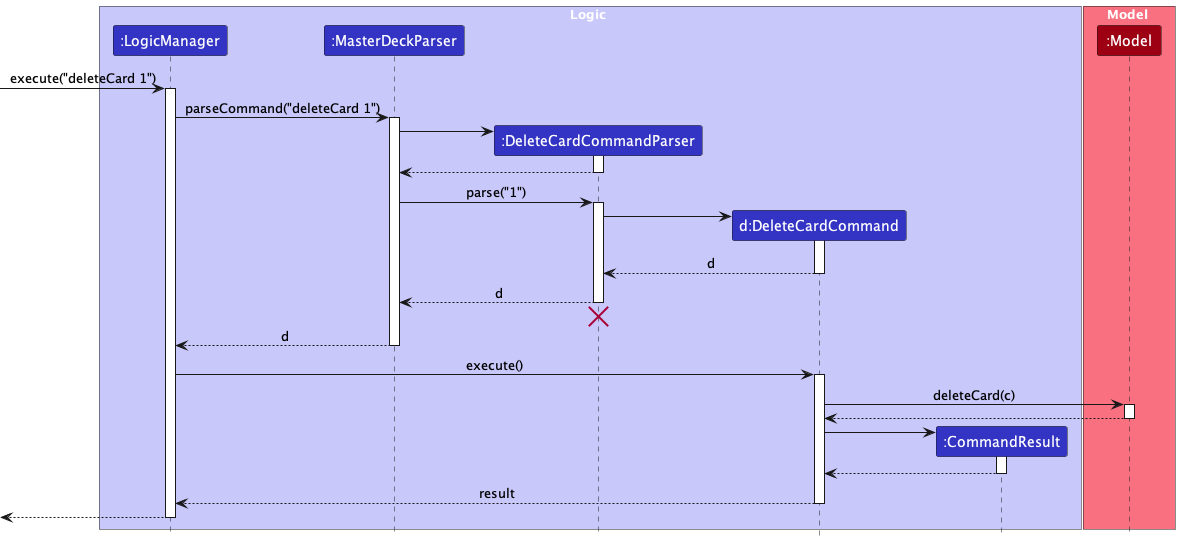

The diagram above was rendered by PlantUML. Its source (embedded in the PNG):
@startuml
!include style.puml

box Logic LOGIC_COLOR_T1
participant ":LogicManager" as LogicManager LOGIC_COLOR
participant ":MasterDeckParser" as MasterDeckParser LOGIC_COLOR
participant ":DeleteCardCommandParser" as DeleteCardCommandParser LOGIC_COLOR
participant "d:DeleteCardCommand" as DeleteCardCommand LOGIC_COLOR
participant ":CommandResult" as CommandResult LOGIC_COLOR
end box

box Model MODEL_COLOR_T1
participant ":Model" as Model MODEL_COLOR
end box

[-> LogicManager : execute("deleteCard 1")
activate LogicManager

LogicManager -> MasterDeckParser : parseCommand("deleteCard 1")
activate MasterDeckParser

create DeleteCardCommandParser
MasterDeckParser -> DeleteCardCommandParser
activate DeleteCardCommandParser

DeleteCardCommandParser --> MasterDeckParser
deactivate DeleteCardCommandParser

MasterDeckParser -> DeleteCardCommandParser : parse("1")
activate DeleteCardCommandParser

create DeleteCardCommand
DeleteCardCommandParser -> DeleteCardCommand
activate DeleteCardCommand

DeleteCardCommand --> DeleteCardCommandParser : d
deactivate DeleteCardCommand

DeleteCardCommandParser --> MasterDeckParser : d
deactivate DeleteCardCommandParser
'Hidden arrow to position the destroy marker below the end of the activation bar.
DeleteCardCommandParser -[hidden]-> MasterDeckParser
destroy DeleteCardCommandParser

MasterDeckParser --> LogicManager : d
deactivate MasterDeckParser

LogicManager -> DeleteCardCommand : execute()
activate DeleteCardCommand

DeleteCardCommand -> Model : deleteCard(c)
activate Model

Model --> DeleteCardCommand
deactivate Model

create CommandResult
DeleteCardCommand -> CommandResult
activate CommandResult

CommandResult --> DeleteCardCommand
deactivate CommandResult

DeleteCardCommand --> LogicManager : result
deactivate DeleteCardCommand

[<--LogicManager
deactivate LogicManager
@enduml